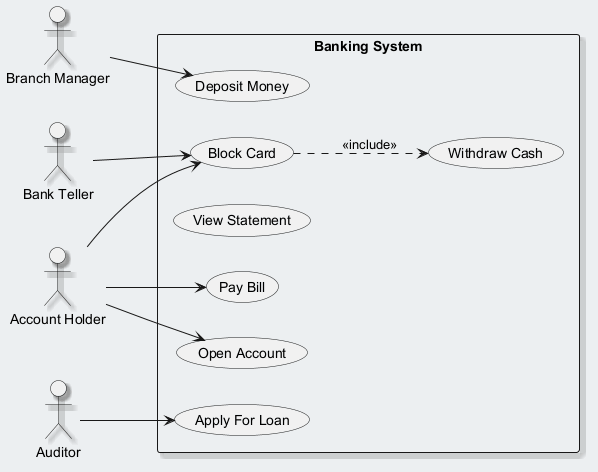

The diagram above was rendered by PlantUML. Its source (embedded in the PNG):
@startuml
skinparam backgroundColor #ECEFF1
skinparam classBackgroundColor #FFFFFF
skinparam classBorderColor #455A64
skinparam shadowing true
left to right direction
actor "Bank Teller" as BT
actor "Branch Manager" as BM
actor "Account Holder" as AH
actor "Auditor" as A
rectangle "Banking System" {
  usecase "Withdraw Cash" as UC_WithdrawCash
  usecase "Pay Bill" as UC_PayBill
  usecase "Deposit Money" as UC_DepositMoney
  usecase "View Statement" as UC_ViewStatement
  usecase "Open Account" as UC_OpenAccount
  usecase "Apply For Loan" as UC_ApplyForLoan
  usecase "Block Card" as UC_BlockCard
}
BT --> UC_BlockCard
BM --> UC_DepositMoney
AH --> UC_PayBill
AH --> UC_BlockCard
AH --> UC_OpenAccount
A --> UC_ApplyForLoan
UC_BlockCard ..> UC_WithdrawCash : <<include>>
@enduml